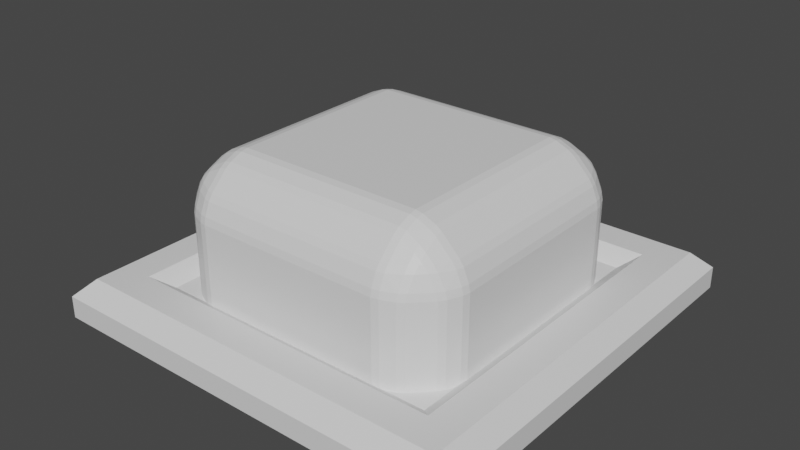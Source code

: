 # Source: untitled.blend  (saved by Blender 2.82.7; exported with 4.5.12 LTS)
import bpy
from mathutils import Matrix  # noqa: F401  (used for matrix-valued properties, if any)

bpy.ops.wm.read_factory_settings(use_empty=True)
scene = bpy.context.scene
scene.name = 'Scene'

# ---- collections
col_collection = bpy.data.collections.new('Collection'); scene.collection.children.link(col_collection)

# ---- materials (node trees are filled in below, after node groups)
mat_base = bpy.data.materials.new('Base')
mat_base.alpha_threshold = 0.0
mat_base.use_transparent_shadow = False
mat_base.line_color = (0.0, 0.0, 0.0, 1.0)
mat_head = bpy.data.materials.new('Head')
mat_head.use_transparent_shadow = False

# ---- material node trees
mat_base.use_nodes = True; mat_base.node_tree.nodes.clear()
_N = mat_base.node_tree.nodes; _L = mat_base.node_tree.links
n0 = _N.new('ShaderNodeOutputMaterial'); n0.name = 'Material Output'; n0.location = (300, 300)
n1 = _N.new('ShaderNodeBsdfPrincipled'); n1.name = 'Principled BSDF'; n1.location = (10, 300)
n1.distribution = 'GGX'
n1.subsurface_method = 'BURLEY'
n1.inputs[2].default_value = 0.4
n1.inputs[3].default_value = 1.45
n1.inputs[27].default_value = (0.0, 0.0, 0.0, 1.0)
n1.inputs[28].default_value = 1.0
_L.new(n1.outputs[0], n0.inputs[0])
n0.is_active_output = True
mat_head.use_nodes = True; mat_head.node_tree.nodes.clear()
_N = mat_head.node_tree.nodes; _L = mat_head.node_tree.links
n0 = _N.new('ShaderNodeOutputMaterial'); n0.name = 'Material Output'; n0.location = (300, 300)
n1 = _N.new('ShaderNodeBsdfPrincipled'); n1.name = 'Principled BSDF'; n1.location = (10, 300)
n1.distribution = 'GGX'
n1.subsurface_method = 'BURLEY'
n1.inputs[3].default_value = 1.45
n1.inputs[27].default_value = (0.0, 0.0, 0.0, 1.0)
n1.inputs[28].default_value = 1.0
_L.new(n1.outputs[0], n0.inputs[0])
n0.is_active_output = True

# ---- world
world_world = bpy.data.worlds.new('World'); scene.world = world_world
world_world.use_nodes = True; world_world.node_tree.nodes.clear()
_N = world_world.node_tree.nodes; _L = world_world.node_tree.links
n0 = _N.new('ShaderNodeOutputWorld'); n0.name = 'World Output'; n0.location = (300, 300)
n1 = _N.new('ShaderNodeBackground'); n1.name = 'Background'; n1.location = (10, 300)
n1.inputs[0].default_value = (0.05088, 0.05088, 0.05088, 1.0)
_L.new(n1.outputs[0], n0.inputs[0])
n0.is_active_output = True
world_world.color = (0.05088, 0.05088, 0.05088)
world_world.use_sun_shadow = False
world_world.sun_shadow_jitter_overblur = 0.0

# ---- meshes
me_cube = bpy.data.meshes.new('Cube')
me_cube.from_pydata([(1.0, 1.0, -1.0), (1.0, -1.0, -1.0), (-1.0, 1.0, -1.0), (-1.0, -1.0, -1.0), (0.6853, 0.6853, -0.8754), (1.0, 1.0, -0.8963), (0.6853, -0.6853, -0.8754), (1.0, -1.0, -0.8963), (-0.6853, 0.6853, -0.8754), (-1.0, 1.0, -0.8963), (-0.6853, -0.6853, -0.8754), (-1.0, -1.0, -0.8963), (0.9185, -0.9185, -0.8148), (-0.9185, -0.9185, -0.8148), (0.9185, 0.9185, -0.8148), (-0.9185, 0.9185, -0.8148), (0.7647, -0.7647, -0.8148), (-0.7647, -0.7647, -0.8148), (0.7647, 0.7647, -0.8148), (-0.7647, 0.7647, -0.8148)], [], [(1, 7, 11, 3), (3, 11, 9, 2), (2, 0, 1, 3), (4, 8, 10, 6), (0, 5, 7, 1), (12, 13, 11, 7), (14, 12, 7, 5), (13, 15, 9, 11), (15, 14, 5, 9), (2, 9, 5, 0), (16, 17, 13, 12), (18, 16, 12, 14), (17, 19, 15, 13), (19, 18, 14, 15), (6, 10, 17, 16), (4, 6, 16, 18), (10, 8, 19, 17), (8, 4, 18, 19)])
_uv = me_cube.uv_layers.new(name='UVMap')
_uv.uv.foreach_set('vector', [0.375, 0.75, 0.515, 0.75, 0.515, 1.0, 0.375, 1.0, 0.375, 0.0, 0.515, 0.0, 0.515, 0.25, 0.375, 0.25, 0.125, 0.5, 0.375, 0.5, 0.375, 0.75, 0.125, 0.75, 0.6643, 0.5393, 0.8357, 0.5393, 0.8357, 0.7107, 0.6643, 0.7107, 0.375, 0.5, 0.515, 0.5, 0.515, 0.75, 0.375, 0.75, 0.6352, 0.7398, 0.8648, 0.7398, 0.875, 0.75, 0.625, 0.75, 0.6352, 0.5102, 0.6352, 0.7398, 0.515, 0.75, 0.515, 0.5, 0.8648, 0.7398, 0.8648, 0.5102, 0.875, 0.5, 0.875, 0.75, 0.8648, 0.5102, 0.6352, 0.5102, 0.625, 0.5, 0.875, 0.5, 0.375, 0.25, 0.515, 0.25, 0.515, 0.5, 0.375, 0.5, 0.6544, 0.7206, 0.8456, 0.7206, 0.8648, 0.7398, 0.6352, 0.7398, 0.6544, 0.5294, 0.6544, 0.7206, 0.6352, 0.7398, 0.6352, 0.5102, 0.8456, 0.7206, 0.8456, 0.5294, 0.8648, 0.5102, 0.8648, 0.7398, 0.8456, 0.5294, 0.6544, 0.5294, 0.6352, 0.5102, 0.8648, 0.5102, 0.6643, 0.7107, 0.8357, 0.7107, 0.8456, 0.7206, 0.6544, 0.7206, 0.6643, 0.5393, 0.6643, 0.7107, 0.6544, 0.7206, 0.6544, 0.5294, 0.8357, 0.7107, 0.8357, 0.5393, 0.8456, 0.5294, 0.8456, 0.7206, 0.8357, 0.5393, 0.6643, 0.5393, 0.6544, 0.5294, 0.8456, 0.5294])
me_cube.materials.append(mat_base)
me_cube.use_remesh_preserve_volume = False
me_cube.use_remesh_preserve_attributes = False
me_cube.use_mirror_vertex_groups = False
me_cube.update()
me_cube_002 = bpy.data.meshes.new('Cube.002')
me_cube_002.from_pydata([(-0.8107, -0.9148, 0.7825), (-0.8081, -0.928, 0.7343), (-0.7679, -0.9549, 0.7343), (-0.7686, -0.9437, 0.7815), (-0.6818, -0.9906, 0.7343), (-0.6343, -1.0, 0.7343), (-0.6343, -0.9906, 0.7818), (-0.682, -0.9809, 0.782), (-0.6343, -0.9549, 0.8679), (-0.6343, -0.928, 0.9081), (-0.6825, -0.9148, 0.9107), (-0.6815, -0.9437, 0.8686), (-0.8164, -0.8674, 0.8756), (-0.7747, -0.8975, 0.8747), (-0.7756, -0.8674, 0.9164), (-0.8192, -0.8338, 0.9192), (-0.6825, -0.8107, 1.015), (-0.6343, -0.8081, 1.028), (-0.6343, -0.7679, 1.055), (-0.6815, -0.7686, 1.044), (-0.6343, -0.6818, 1.091), (-0.6343, -0.6343, 1.1), (-0.6818, -0.6343, 1.091), (-0.682, -0.682, 1.081), (-0.7679, -0.6343, 1.055), (-0.8081, -0.6343, 1.028), (-0.8107, -0.6825, 1.015), (-0.7686, -0.6815, 1.044), (-0.7756, -0.8164, 0.9674), (-0.7747, -0.7747, 0.9975), (-0.8164, -0.7756, 0.9674), (-0.8192, -0.8192, 0.9338), (-0.9549, -0.7679, 0.7343), (-0.928, -0.8081, 0.7343), (-0.9148, -0.8107, 0.7825), (-0.9437, -0.7686, 0.7815), (-0.8674, -0.8164, 0.8756), (-0.8338, -0.8192, 0.9192), (-0.8674, -0.7756, 0.9164), (-0.8975, -0.7747, 0.8747), (-0.9148, -0.6825, 0.9107), (-0.928, -0.6343, 0.9081), (-0.9549, -0.6343, 0.8679), (-0.9437, -0.6815, 0.8686), (-0.9906, -0.6818, 0.7343), (-0.9809, -0.682, 0.782), (-0.9906, -0.6343, 0.7818), (-1.0, -0.6343, 0.7343), (-0.9148, 0.8107, 0.7825), (-0.928, 0.8081, 0.7343), (-0.9549, 0.7679, 0.7343), (-0.9437, 0.7686, 0.7815), (-0.9906, 0.6818, 0.7343), (-1.0, 0.6343, 0.7343), (-0.9906, 0.6343, 0.7818), (-0.9809, 0.682, 0.782), (-0.9549, 0.6343, 0.8679), (-0.928, 0.6343, 0.9081), (-0.9148, 0.6825, 0.9107), (-0.9437, 0.6815, 0.8686), (-0.8674, 0.8164, 0.8756), (-0.8975, 0.7747, 0.8747), (-0.8674, 0.7756, 0.9164), (-0.8338, 0.8192, 0.9192), (-0.8107, 0.6825, 1.015), (-0.8081, 0.6343, 1.028), (-0.7679, 0.6343, 1.055), (-0.7686, 0.6815, 1.044), (-0.6818, 0.6343, 1.091), (-0.6343, 0.6343, 1.1), (-0.6343, 0.6818, 1.091), (-0.682, 0.682, 1.081), (-0.6343, 0.7679, 1.055), (-0.6343, 0.8081, 1.028), (-0.6825, 0.8107, 1.015), (-0.6815, 0.7686, 1.044), (-0.8164, 0.7756, 0.9674), (-0.7747, 0.7747, 0.9975), (-0.7756, 0.8164, 0.9674), (-0.8192, 0.8192, 0.9338), (-0.7679, 0.9549, 0.7343), (-0.8081, 0.928, 0.7343), (-0.8107, 0.9148, 0.7825), (-0.7686, 0.9437, 0.7815), (-0.8164, 0.8674, 0.8756), (-0.8192, 0.8338, 0.9192), (-0.7756, 0.8674, 0.9164), (-0.7747, 0.8975, 0.8747), (-0.6825, 0.9148, 0.9107), (-0.6343, 0.928, 0.9081), (-0.6343, 0.9549, 0.8679), (-0.6815, 0.9437, 0.8686), (-0.6818, 0.9906, 0.7343), (-0.682, 0.9809, 0.782), (-0.6343, 0.9906, 0.7818), (-0.6343, 1.0, 0.7343), (0.9148, -0.8107, 0.7825), (0.928, -0.8081, 0.7343), (0.9549, -0.7679, 0.7343), (0.9437, -0.7686, 0.7815), (0.9906, -0.6818, 0.7343), (1.0, -0.6343, 0.7343), (0.9906, -0.6343, 0.7818), (0.9809, -0.682, 0.782), (0.9549, -0.6343, 0.8679), (0.928, -0.6343, 0.9081), (0.9148, -0.6825, 0.9107), (0.9437, -0.6815, 0.8686), (0.8674, -0.8164, 0.8756), (0.8975, -0.7747, 0.8747), (0.8674, -0.7756, 0.9164), (0.8338, -0.8192, 0.9192), (0.8107, -0.6825, 1.015), (0.8081, -0.6343, 1.028), (0.7679, -0.6343, 1.055), (0.7686, -0.6815, 1.044), (0.6818, -0.6343, 1.091), (0.6343, -0.6343, 1.1), (0.6343, -0.6818, 1.091), (0.682, -0.682, 1.081), (0.6343, -0.7679, 1.055), (0.6343, -0.8081, 1.028), (0.6825, -0.8107, 1.015), (0.6815, -0.7686, 1.044), (0.8164, -0.7756, 0.9674), (0.7747, -0.7747, 0.9975), (0.7756, -0.8164, 0.9674), (0.8192, -0.8192, 0.9338), (0.7679, -0.9549, 0.7343), (0.8081, -0.928, 0.7343), (0.8107, -0.9148, 0.7825), (0.7686, -0.9437, 0.7815), (0.8164, -0.8674, 0.8756), (0.8192, -0.8338, 0.9192), (0.7756, -0.8674, 0.9164), (0.7747, -0.8975, 0.8747), (0.6825, -0.9148, 0.9107), (0.6343, -0.928, 0.9081), (0.6343, -0.9549, 0.8679), (0.6815, -0.9437, 0.8686), (0.6818, -0.9906, 0.7343), (0.682, -0.9809, 0.782), (0.6343, -0.9906, 0.7818), (0.6343, -1.0, 0.7343), (0.8107, 0.9148, 0.7825), (0.8081, 0.928, 0.7343), (0.7679, 0.9549, 0.7343), (0.7686, 0.9437, 0.7815), (0.6818, 0.9906, 0.7343), (0.6343, 1.0, 0.7343), (0.6343, 0.9906, 0.7818), (0.682, 0.9809, 0.782), (0.6343, 0.9549, 0.8679), (0.6343, 0.928, 0.9081), (0.6825, 0.9148, 0.9107), (0.6815, 0.9437, 0.8686), (0.8164, 0.8674, 0.8756), (0.7747, 0.8975, 0.8747), (0.7756, 0.8674, 0.9164), (0.8192, 0.8338, 0.9192), (0.6825, 0.8107, 1.015), (0.6343, 0.8081, 1.028), (0.6343, 0.7679, 1.055), (0.6815, 0.7686, 1.044), (0.6343, 0.6818, 1.091), (0.6343, 0.6343, 1.1), (0.6818, 0.6343, 1.091), (0.682, 0.682, 1.081), (0.7679, 0.6343, 1.055), (0.8081, 0.6343, 1.028), (0.8107, 0.6825, 1.015), (0.7686, 0.6815, 1.044), (0.7756, 0.8164, 0.9674), (0.7747, 0.7747, 0.9975), (0.8164, 0.7756, 0.9674), (0.8192, 0.8192, 0.9338), (0.9549, 0.7679, 0.7343), (0.928, 0.8081, 0.7343), (0.9148, 0.8107, 0.7825), (0.9437, 0.7686, 0.7815), (0.8674, 0.8164, 0.8756), (0.8338, 0.8192, 0.9192), (0.8674, 0.7756, 0.9164), (0.8975, 0.7747, 0.8747), (0.9148, 0.6825, 0.9107), (0.928, 0.6343, 0.9081), (0.9549, 0.6343, 0.8679), (0.9437, 0.6815, 0.8686), (0.9906, 0.6818, 0.7343), (0.9809, 0.682, 0.782), (0.9906, 0.6343, 0.7818), (1.0, 0.6343, 0.7343), (-0.6343, -1.0, 0.1), (-0.6818, -0.9906, 0.1), (-0.7679, -0.9549, 0.1), (-0.8081, -0.928, 0.1), (-0.928, -0.8081, 0.1), (-0.9549, -0.7679, 0.1), (-0.9906, -0.6818, 0.1), (-1.0, -0.6343, 0.1), (-1.0, 0.6343, 0.1), (-0.9906, 0.6818, 0.1), (-0.9549, 0.7679, 0.1), (-0.928, 0.8081, 0.1), (-0.8081, 0.928, 0.1), (-0.7679, 0.9549, 0.1), (-0.6818, 0.9906, 0.1), (-0.6343, 1.0, 0.1), (0.6343, 1.0, 0.1), (0.6818, 0.9906, 0.1), (0.7679, 0.9549, 0.1), (0.8081, 0.928, 0.1), (0.928, 0.8081, 0.1), (0.9549, 0.7679, 0.1), (0.9906, 0.6818, 0.1), (1.0, 0.6343, 0.1), (1.0, -0.6343, 0.1), (0.9906, -0.6818, 0.1), (0.9549, -0.7679, 0.1), (0.928, -0.8081, 0.1), (0.8081, -0.928, 0.1), (0.7679, -0.9549, 0.1), (0.6818, -0.9906, 0.1), (0.6343, -1.0, 0.1)], [], [(82, 48, 60, 84), (209, 148, 146, 210), (201, 52, 50, 202), (217, 100, 98, 218), (10, 16, 28, 14), (92, 206, 205, 80), (111, 127, 133), (19, 23, 27, 29), (26, 40, 38, 30), (130, 96, 108, 132), (106, 112, 124, 110), (44, 198, 197, 32), (67, 71, 75, 77), (163, 167, 171, 173), (115, 119, 123, 125), (15, 31, 37), (195, 1, 33, 196), (118, 20, 18, 120), (54, 46, 42, 56), (81, 204, 203, 49), (70, 164, 162, 72), (150, 94, 90, 152), (129, 220, 219, 97), (166, 116, 114, 168), (178, 144, 156, 180), (177, 212, 211, 145), (170, 184, 182, 174), (3, 7, 11, 13), (121, 17, 9, 137), (25, 65, 57, 41), (51, 55, 59, 61), (63, 79, 85), (73, 161, 153, 89), (99, 103, 107, 109), (169, 113, 105, 185), (140, 222, 221, 128), (147, 151, 155, 157), (159, 175, 181), (188, 214, 213, 176), (6, 142, 138, 8), (35, 39, 43, 45), (165, 69, 21, 117), (199, 47, 53, 200), (74, 88, 86, 78), (207, 95, 149, 208), (122, 136, 134, 126), (215, 191, 101, 216), (22, 68, 66, 24), (223, 143, 5, 192), (83, 87, 91, 93), (58, 64, 76, 62), (179, 183, 187, 189), (154, 160, 172, 158), (131, 135, 139, 141), (102, 190, 186, 104), (193, 4, 2, 194), (0, 1, 2, 3), (4, 5, 6, 7), (8, 9, 10, 11), (12, 13, 14, 15), (16, 17, 18, 19), (20, 21, 22, 23), (24, 25, 26, 27), (28, 29, 30, 31), (32, 33, 34, 35), (36, 37, 38, 39), (40, 41, 42, 43), (44, 45, 46, 47), (48, 49, 50, 51), (52, 53, 54, 55), (56, 57, 58, 59), (60, 61, 62, 63), (64, 65, 66, 67), (68, 69, 70, 71), (72, 73, 74, 75), (76, 77, 78, 79), (80, 81, 82, 83), (84, 85, 86, 87), (88, 89, 90, 91), (92, 93, 94, 95), (96, 97, 98, 99), (100, 101, 102, 103), (104, 105, 106, 107), (108, 109, 110, 111), (112, 113, 114, 115), (116, 117, 118, 119), (120, 121, 122, 123), (124, 125, 126, 127), (128, 129, 130, 131), (132, 133, 134, 135), (136, 137, 138, 139), (140, 141, 142, 143), (144, 145, 146, 147), (148, 149, 150, 151), (152, 153, 154, 155), (156, 157, 158, 159), (160, 161, 162, 163), (164, 165, 166, 167), (168, 169, 170, 171), (172, 173, 174, 175), (176, 177, 178, 179), (180, 181, 182, 183), (184, 185, 186, 187), (188, 189, 190, 191), (12, 0, 3, 13), (2, 4, 7, 3), (6, 8, 11, 7), (10, 14, 13, 11), (28, 16, 19, 29), (18, 20, 23, 19), (22, 24, 27, 23), (26, 30, 29, 27), (44, 32, 35, 45), (34, 36, 39, 35), (38, 40, 43, 39), (42, 46, 45, 43), (60, 48, 51, 61), (50, 52, 55, 51), (54, 56, 59, 55), (58, 62, 61, 59), (76, 64, 67, 77), (66, 68, 71, 67), (70, 72, 75, 71), (74, 78, 77, 75), (92, 80, 83, 93), (82, 84, 87, 83), (86, 88, 91, 87), (90, 94, 93, 91), (108, 96, 99, 109), (98, 100, 103, 99), (102, 104, 107, 103), (106, 110, 109, 107), (124, 112, 115, 125), (114, 116, 119, 115), (118, 120, 123, 119), (122, 126, 125, 123), (140, 128, 131, 141), (130, 132, 135, 131), (134, 136, 139, 135), (138, 142, 141, 139), (156, 144, 147, 157), (146, 148, 151, 147), (150, 152, 155, 151), (154, 158, 157, 155), (172, 160, 163, 173), (162, 164, 167, 163), (166, 168, 171, 167), (170, 174, 173, 171), (188, 176, 179, 189), (178, 180, 183, 179), (182, 184, 187, 183), (186, 190, 189, 187), (33, 1, 0, 34), (15, 37, 36, 12), (9, 17, 16, 10), (31, 15, 14, 28), (25, 41, 40, 26), (37, 31, 30, 38), (81, 49, 48, 82), (63, 85, 84, 60), (57, 65, 64, 58), (79, 63, 62, 76), (73, 89, 88, 74), (85, 79, 78, 86), (129, 97, 96, 130), (111, 133, 132, 108), (105, 113, 112, 106), (127, 111, 110, 124), (121, 137, 136, 122), (133, 127, 126, 134), (177, 145, 144, 178), (159, 181, 180, 156), (153, 161, 160, 154), (175, 159, 158, 172), (169, 185, 184, 170), (181, 175, 174, 182), (192, 5, 4, 193), (1, 195, 194, 2), (47, 199, 198, 44), (196, 33, 32, 197), (21, 69, 68, 22), (65, 25, 24, 66), (53, 47, 46, 54), (41, 57, 56, 42), (69, 165, 164, 70), (161, 73, 72, 162), (149, 95, 94, 150), (89, 153, 152, 90), (165, 117, 116, 166), (113, 169, 168, 114), (101, 191, 190, 102), (185, 105, 104, 186), (117, 21, 20, 118), (17, 121, 120, 18), (5, 143, 142, 6), (137, 9, 8, 138), (95, 207, 206, 92), (204, 81, 80, 205), (200, 53, 52, 201), (49, 203, 202, 50), (191, 215, 214, 188), (212, 177, 176, 213), (208, 149, 148, 209), (145, 211, 210, 146), (143, 223, 222, 140), (220, 129, 128, 221), (216, 101, 100, 217), (97, 219, 218, 98), (34, 0, 12, 36)])
_uv = me_cube_002.uv_layers.new(name='UVMap')
_uv.uv.foreach_set('vector', [0.584, 0.263, 0.584, 0.237, 0.5904, 0.2436, 0.5904, 0.2564, 0.5, 0.4614, 0.5793, 0.4614, 0.5793, 0.4766, 0.5, 0.4766, 0.5, 0.2114, 0.5793, 0.2114, 0.5793, 0.2266, 0.5, 0.2266, 0.5, 0.7114, 0.5793, 0.7114, 0.5793, 0.7266, 0.5, 0.7266, 0.834, 0.74, 0.834, 0.727, 0.8404, 0.7303, 0.8404, 0.7367, 0.5793, 0.2886, 0.5, 0.2886, 0.5, 0.2734, 0.5793, 0.2734, 0.6024, 0.7274, 0.6042, 0.7274, 0.6024, 0.7292, 0.834, 0.7232, 0.834, 0.7184, 0.8403, 0.7187, 0.8404, 0.7262, 0.852, 0.709, 0.865, 0.709, 0.8617, 0.7154, 0.8553, 0.7154, 0.584, 0.763, 0.584, 0.737, 0.5904, 0.7436, 0.5904, 0.7564, 0.612, 0.709, 0.638, 0.709, 0.6314, 0.7154, 0.6186, 0.7154, 0.5793, 0.04096, 0.5, 0.04096, 0.5, 0.03465, 0.5793, 0.03465, 0.8482, 0.541, 0.8434, 0.541, 0.8437, 0.5347, 0.8512, 0.5346, 0.666, 0.5268, 0.666, 0.5316, 0.6597, 0.5313, 0.6596, 0.5238, 0.6456, 0.709, 0.6553, 0.709, 0.6546, 0.7153, 0.6397, 0.7154, 0.6024, 0.9774, 0.6042, 0.9774, 0.6024, 0.9792, 0.5, 0.976, 0.5793, 0.976, 0.5793, 0.991, 0.5, 0.991, 0.6707, 0.7102, 0.8293, 0.7102, 0.8293, 0.721, 0.6707, 0.721, 0.584, 0.2043, 0.584, 0.04571, 0.5903, 0.04571, 0.5903, 0.2043, 0.5793, 0.265, 0.5, 0.265, 0.5, 0.235, 0.5793, 0.235, 0.8293, 0.5398, 0.6707, 0.5398, 0.6707, 0.529, 0.8293, 0.529, 0.584, 0.4543, 0.584, 0.2957, 0.5903, 0.2957, 0.5903, 0.4543, 0.5793, 0.765, 0.5, 0.765, 0.5, 0.735, 0.5793, 0.735, 0.6636, 0.5457, 0.6636, 0.7043, 0.6484, 0.7043, 0.6484, 0.5457, 0.584, 0.513, 0.584, 0.487, 0.5904, 0.4936, 0.5904, 0.5064, 0.5793, 0.515, 0.5, 0.515, 0.5, 0.485, 0.5793, 0.485, 0.638, 0.541, 0.612, 0.541, 0.6186, 0.5346, 0.6314, 0.5346, 0.584, 0.9732, 0.584, 0.9684, 0.5903, 0.9687, 0.5904, 0.9762, 0.6707, 0.726, 0.8293, 0.726, 0.8293, 0.741, 0.6707, 0.741, 0.851, 0.7043, 0.851, 0.5457, 0.866, 0.5457, 0.866, 0.7043, 0.584, 0.2294, 0.584, 0.2197, 0.5903, 0.2204, 0.5904, 0.2353, 0.6024, 0.2274, 0.6042, 0.2274, 0.6024, 0.2292, 0.8293, 0.524, 0.6707, 0.524, 0.6707, 0.509, 0.8293, 0.509, 0.584, 0.7294, 0.584, 0.7197, 0.5903, 0.7204, 0.5904, 0.7353, 0.64, 0.5457, 0.64, 0.7043, 0.61, 0.7043, 0.61, 0.5457, 0.5793, 0.7886, 0.5, 0.7886, 0.5, 0.7734, 0.5793, 0.7734, 0.584, 0.4794, 0.584, 0.4697, 0.5903, 0.4704, 0.5904, 0.4853, 0.6024, 0.4774, 0.6042, 0.4774, 0.6024, 0.4792, 0.5793, 0.5386, 0.5, 0.5386, 0.5, 0.5234, 0.5793, 0.5234, 0.584, 0.9543, 0.584, 0.7957, 0.5903, 0.7957, 0.5903, 0.9543, 0.584, 0.9938, 0.5904, 0.9908, 0.5903, 0.9983, 0.584, 0.9987, 0.6707, 0.5457, 0.8293, 0.5457, 0.8293, 0.7043, 0.6707, 0.7043, 0.5, 0.04571, 0.5793, 0.04571, 0.5793, 0.2043, 0.5, 0.2043, 0.834, 0.523, 0.834, 0.51, 0.8404, 0.5133, 0.8404, 0.5197, 0.5, 0.2957, 0.5793, 0.2957, 0.5793, 0.4543, 0.5, 0.4543, 0.666, 0.727, 0.666, 0.74, 0.6596, 0.7367, 0.6596, 0.7303, 0.5, 0.5457, 0.5793, 0.5457, 0.5793, 0.7043, 0.5, 0.7043, 0.8352, 0.7043, 0.8352, 0.5457, 0.846, 0.5457, 0.846, 0.7043, 0.5, 0.7957, 0.5793, 0.7957, 0.5793, 0.9543, 0.5, 0.9543, 0.584, 0.2706, 0.5904, 0.2647, 0.5903, 0.2796, 0.584, 0.2803, 0.865, 0.541, 0.852, 0.541, 0.8553, 0.5346, 0.8617, 0.5346, 0.584, 0.5206, 0.5904, 0.5147, 0.5903, 0.5296, 0.584, 0.5303, 0.666, 0.51, 0.666, 0.523, 0.6596, 0.5197, 0.6596, 0.5133, 0.584, 0.7706, 0.5904, 0.7647, 0.5903, 0.7796, 0.584, 0.7803, 0.5864, 0.7043, 0.5864, 0.5457, 0.6016, 0.5457, 0.6016, 0.7043, 0.5, 0.9602, 0.5793, 0.9602, 0.5793, 0.971, 0.5, 0.971, 0.1597, 0.8639, 0.1581, 0.8637, 0.1581, 0.8625, 0.1593, 0.8626, 0.1564, 0.855, 0.1564, 0.8534, 0.1581, 0.8534, 0.1581, 0.8553, 0.1625, 0.8518, 0.1634, 0.8518, 0.1634, 0.8534, 0.1627, 0.8534, 0.1661, 0.8643, 0.1657, 0.863, 0.1678, 0.8631, 0.1678, 0.8652, 0.2965, 0.7267, 0.2956, 0.7262, 0.2956, 0.725, 0.2963, 0.7253, 0.294, 0.7175, 0.294, 0.7159, 0.2956, 0.7159, 0.2956, 0.7177, 0.3031, 0.7142, 0.3047, 0.7142, 0.3047, 0.7159, 0.3035, 0.7159, 0.3001, 0.7285, 0.2998, 0.7271, 0.301, 0.7277, 0.301, 0.7298, 0.1564, 0.3459, 0.1564, 0.345, 0.1581, 0.345, 0.1581, 0.3457, 0.1661, 0.8678, 0.1678, 0.8662, 0.1678, 0.8682, 0.1657, 0.8693, 0.3136, 0.7168, 0.3141, 0.7159, 0.3153, 0.7159, 0.315, 0.7166, 0.1564, 0.3494, 0.1581, 0.3492, 0.1581, 0.3503, 0.1564, 0.3503, 0.159, 0.4572, 0.1581, 0.4561, 0.1581, 0.4537, 0.1588, 0.4544, 0.1564, 0.4431, 0.1564, 0.4409, 0.1581, 0.4409, 0.1581, 0.4435, 0.1625, 0.4392, 0.1634, 0.4392, 0.1634, 0.4409, 0.1627, 0.4409, 0.1625, 0.4608, 0.1623, 0.458, 0.1634, 0.4592, 0.1634, 0.4633, 0.3064, 0.6244, 0.3059, 0.6253, 0.3047, 0.6253, 0.305, 0.6246, 0.2972, 0.627, 0.2956, 0.627, 0.2956, 0.6253, 0.2975, 0.6253, 0.294, 0.6178, 0.294, 0.6163, 0.2956, 0.6163, 0.2956, 0.6175, 0.3083, 0.6209, 0.3069, 0.6211, 0.3074, 0.62, 0.3095, 0.62, 0.1564, 0.4772, 0.1564, 0.475, 0.1581, 0.475, 0.1581, 0.4768, 0.1625, 0.4678, 0.1634, 0.4653, 0.1634, 0.4695, 0.1623, 0.4707, 0.2965, 0.6074, 0.2956, 0.6068, 0.2956, 0.6056, 0.2963, 0.6059, 0.1564, 0.4856, 0.1581, 0.4852, 0.1581, 0.4878, 0.1564, 0.4878, 0.159, 0.7322, 0.1581, 0.7311, 0.1581, 0.7287, 0.1588, 0.7294, 0.1564, 0.7181, 0.1564, 0.7159, 0.1581, 0.7159, 0.1581, 0.7185, 0.1687, 0.7142, 0.1709, 0.7142, 0.1709, 0.7159, 0.1692, 0.7159, 0.1625, 0.7359, 0.1623, 0.733, 0.1634, 0.7342, 0.1634, 0.7384, 0.1887, 0.7168, 0.1898, 0.7159, 0.1922, 0.7159, 0.1915, 0.7166, 0.2028, 0.7142, 0.205, 0.7142, 0.205, 0.7159, 0.2025, 0.7159, 0.2067, 0.7234, 0.2067, 0.725, 0.205, 0.725, 0.205, 0.7237, 0.1851, 0.7203, 0.1879, 0.7201, 0.1867, 0.7212, 0.1826, 0.7212, 0.1564, 0.7522, 0.1564, 0.75, 0.1581, 0.75, 0.1581, 0.7518, 0.1625, 0.7429, 0.1634, 0.7404, 0.1634, 0.7445, 0.1623, 0.7457, 0.2041, 0.7339, 0.205, 0.7344, 0.205, 0.7356, 0.2044, 0.7353, 0.1564, 0.7606, 0.1581, 0.7603, 0.1581, 0.7628, 0.1564, 0.7628, 0.159, 0.5947, 0.1581, 0.5936, 0.1581, 0.5912, 0.1588, 0.5919, 0.1564, 0.5806, 0.1564, 0.5784, 0.1581, 0.5784, 0.1581, 0.581, 0.1625, 0.5767, 0.1634, 0.5767, 0.1634, 0.5784, 0.1627, 0.5784, 0.1625, 0.5984, 0.1623, 0.5955, 0.1634, 0.5967, 0.1634, 0.6009, 0.2041, 0.6145, 0.205, 0.6151, 0.205, 0.6163, 0.2044, 0.6159, 0.2067, 0.6237, 0.2067, 0.6253, 0.205, 0.6253, 0.205, 0.6235, 0.1944, 0.627, 0.1922, 0.627, 0.1922, 0.6253, 0.194, 0.6253, 0.2006, 0.6127, 0.2009, 0.6141, 0.1997, 0.6135, 0.1997, 0.6114, 0.1564, 0.6147, 0.1564, 0.6125, 0.1581, 0.6125, 0.1581, 0.6143, 0.1625, 0.6054, 0.1634, 0.6029, 0.1634, 0.607, 0.1623, 0.6082, 0.1744, 0.6244, 0.1733, 0.6253, 0.1709, 0.6253, 0.1716, 0.6246, 0.1564, 0.6231, 0.1581, 0.6227, 0.1581, 0.6253, 0.1564, 0.6253, 0.1661, 0.8643, 0.1597, 0.8639, 0.1593, 0.8626, 0.1657, 0.863, 0.1564, 0.8609, 0.1564, 0.855, 0.1581, 0.8553, 0.1581, 0.8612, 0.159, 0.8518, 0.1625, 0.8518, 0.1627, 0.8534, 0.1592, 0.8534, 0.2965, 0.7339, 0.3001, 0.7321, 0.2998, 0.7335, 0.2963, 0.7353, 0.3001, 0.7285, 0.2965, 0.7267, 0.2965, 0.7246, 0.3001, 0.7263, 0.294, 0.7234, 0.294, 0.7175, 0.2956, 0.7177, 0.2956, 0.7237, 0.2972, 0.7142, 0.3031, 0.7142, 0.3035, 0.7159, 0.2975, 0.7159, 0.3064, 0.7168, 0.3083, 0.7203, 0.3069, 0.7201, 0.305, 0.7166, 0.1564, 0.3494, 0.1564, 0.3459, 0.1581, 0.3457, 0.1581, 0.3492, 0.1597, 0.871, 0.1661, 0.8678, 0.1657, 0.8693, 0.1593, 0.8725, 0.3118, 0.7203, 0.3136, 0.7168, 0.315, 0.7166, 0.3132, 0.7201, 0.1625, 0.352, 0.159, 0.352, 0.1592, 0.3503, 0.1627, 0.3503, 0.1625, 0.4608, 0.159, 0.4572, 0.159, 0.453, 0.1626, 0.4563, 0.1564, 0.4515, 0.1564, 0.4431, 0.1581, 0.4435, 0.1581, 0.4519, 0.159, 0.4392, 0.1625, 0.4392, 0.1627, 0.4409, 0.1592, 0.4409, 0.3136, 0.6244, 0.3118, 0.6209, 0.3132, 0.6211, 0.315, 0.6246, 0.3083, 0.6209, 0.3064, 0.6244, 0.3044, 0.6244, 0.306, 0.6209, 0.3031, 0.627, 0.2972, 0.627, 0.2975, 0.6253, 0.3035, 0.6253, 0.294, 0.6237, 0.294, 0.6178, 0.2956, 0.6175, 0.2956, 0.6235, 0.2965, 0.6145, 0.3001, 0.6127, 0.2998, 0.6141, 0.2963, 0.6159, 0.1564, 0.4856, 0.1564, 0.4772, 0.1581, 0.4768, 0.1581, 0.4852, 0.159, 0.4715, 0.1625, 0.4678, 0.1626, 0.4724, 0.159, 0.4757, 0.3001, 0.6092, 0.2965, 0.6074, 0.2963, 0.6059, 0.2998, 0.6078, 0.1625, 0.4895, 0.159, 0.4895, 0.1592, 0.4878, 0.1627, 0.4878, 0.1625, 0.7359, 0.159, 0.7322, 0.159, 0.728, 0.1626, 0.7313, 0.1564, 0.7265, 0.1564, 0.7181, 0.1581, 0.7185, 0.1581, 0.727, 0.1603, 0.7142, 0.1687, 0.7142, 0.1692, 0.7159, 0.1607, 0.7159, 0.1744, 0.7168, 0.1781, 0.7203, 0.1752, 0.7201, 0.1716, 0.7166, 0.1851, 0.7203, 0.1887, 0.7168, 0.1929, 0.7168, 0.1896, 0.7203, 0.1944, 0.7142, 0.2028, 0.7142, 0.2025, 0.7159, 0.194, 0.7159, 0.2067, 0.7175, 0.2067, 0.7234, 0.205, 0.7237, 0.205, 0.7177, 0.2041, 0.7267, 0.2006, 0.7285, 0.2009, 0.7271, 0.2044, 0.7253, 0.1564, 0.7606, 0.1564, 0.7522, 0.1581, 0.7518, 0.1581, 0.7603, 0.159, 0.7465, 0.1625, 0.7429, 0.1626, 0.7474, 0.159, 0.7507, 0.2006, 0.7321, 0.2041, 0.7339, 0.2044, 0.7353, 0.2009, 0.7335, 0.1625, 0.7645, 0.159, 0.7645, 0.1592, 0.7628, 0.1627, 0.7628, 0.1625, 0.5984, 0.159, 0.5947, 0.159, 0.5905, 0.1626, 0.5938, 0.1564, 0.589, 0.1564, 0.5806, 0.1581, 0.581, 0.1581, 0.5894, 0.159, 0.5767, 0.1625, 0.5767, 0.1627, 0.5784, 0.1592, 0.5784, 0.2041, 0.6074, 0.2006, 0.6092, 0.2009, 0.6078, 0.2044, 0.6059, 0.2006, 0.6127, 0.2041, 0.6145, 0.2041, 0.6166, 0.2006, 0.615, 0.2067, 0.6178, 0.2067, 0.6237, 0.205, 0.6235, 0.205, 0.6175, 0.2028, 0.627, 0.1944, 0.627, 0.194, 0.6253, 0.2025, 0.6253, 0.1887, 0.6244, 0.1851, 0.6209, 0.1879, 0.6211, 0.1915, 0.6246, 0.1564, 0.6231, 0.1564, 0.6147, 0.1581, 0.6143, 0.1581, 0.6227, 0.159, 0.609, 0.1625, 0.6054, 0.1626, 0.6099, 0.159, 0.6132, 0.1781, 0.6209, 0.1744, 0.6244, 0.1716, 0.6246, 0.1752, 0.6211, 0.1687, 0.627, 0.1603, 0.627, 0.1607, 0.6253, 0.1692, 0.6253, 0.1564, 0.8719, 0.1564, 0.8637, 0.1597, 0.8639, 0.1597, 0.871, 0.1691, 0.8645, 0.1691, 0.8655, 0.1661, 0.8678, 0.1661, 0.8643, 0.294, 0.7344, 0.294, 0.7262, 0.2965, 0.7267, 0.2965, 0.7339, 0.1701, 0.8645, 0.1691, 0.8645, 0.1686, 0.8631, 0.1721, 0.8631, 0.3059, 0.7142, 0.3141, 0.7142, 0.3136, 0.7168, 0.3064, 0.7168, 0.1691, 0.8655, 0.1701, 0.8645, 0.1721, 0.8639, 0.1686, 0.8674, 0.1564, 0.4726, 0.1564, 0.4561, 0.159, 0.4572, 0.159, 0.4715, 0.1691, 0.4519, 0.1691, 0.4529, 0.1678, 0.4549, 0.1678, 0.4513, 0.3141, 0.627, 0.3059, 0.627, 0.3064, 0.6244, 0.3136, 0.6244, 0.1701, 0.4519, 0.1691, 0.4519, 0.1686, 0.4505, 0.1721, 0.4505, 0.294, 0.6151, 0.294, 0.6068, 0.2965, 0.6074, 0.2965, 0.6145, 0.1691, 0.4529, 0.1701, 0.4519, 0.1721, 0.4513, 0.1686, 0.4549, 0.1564, 0.7476, 0.1564, 0.7311, 0.159, 0.7322, 0.159, 0.7465, 0.1691, 0.7269, 0.1691, 0.7279, 0.1678, 0.7299, 0.1678, 0.7264, 0.1733, 0.7142, 0.1898, 0.7142, 0.1887, 0.7168, 0.1744, 0.7168, 0.1701, 0.7269, 0.1691, 0.7269, 0.1686, 0.7256, 0.1721, 0.7256, 0.2067, 0.7262, 0.2067, 0.7344, 0.2041, 0.7339, 0.2041, 0.7267, 0.1691, 0.7279, 0.1701, 0.7269, 0.1721, 0.7264, 0.1686, 0.7299, 0.1564, 0.6101, 0.1564, 0.5936, 0.159, 0.5947, 0.159, 0.609, 0.1691, 0.5894, 0.1691, 0.5904, 0.1678, 0.5924, 0.1678, 0.5889, 0.2067, 0.6068, 0.2067, 0.6151, 0.2041, 0.6145, 0.2041, 0.6074, 0.1701, 0.5894, 0.1691, 0.5894, 0.1686, 0.588, 0.1721, 0.588, 0.1898, 0.627, 0.1733, 0.627, 0.1744, 0.6244, 0.1887, 0.6244, 0.1691, 0.5904, 0.1701, 0.5894, 0.1721, 0.5889, 0.1686, 0.5924, 0.1128, 0.8518, 0.1564, 0.8518, 0.1564, 0.855, 0.1128, 0.855, 0.1564, 0.8637, 0.1128, 0.8637, 0.1128, 0.8609, 0.1564, 0.8609, 0.1564, 0.352, 0.1128, 0.352, 0.1128, 0.3494, 0.1564, 0.3494, 0.1128, 0.8719, 0.1564, 0.8719, 0.1564, 0.8731, 0.1128, 0.8731, 0.294, 0.7142, 0.294, 0.627, 0.2972, 0.627, 0.2972, 0.7142, 0.3059, 0.627, 0.3059, 0.7142, 0.3031, 0.7142, 0.3031, 0.627, 0.1564, 0.4392, 0.1564, 0.352, 0.159, 0.352, 0.159, 0.4392, 0.3141, 0.7142, 0.3141, 0.627, 0.3153, 0.627, 0.3153, 0.7142, 0.294, 0.627, 0.2067, 0.627, 0.2067, 0.6237, 0.294, 0.6237, 0.2067, 0.6151, 0.294, 0.6151, 0.294, 0.6178, 0.2067, 0.6178, 0.1564, 0.5767, 0.1564, 0.4895, 0.159, 0.4895, 0.159, 0.5767, 0.294, 0.6068, 0.2067, 0.6068, 0.2067, 0.6056, 0.294, 0.6056, 0.2067, 0.627, 0.2067, 0.7142, 0.2028, 0.7142, 0.2028, 0.627, 0.1898, 0.7142, 0.1898, 0.627, 0.1944, 0.627, 0.1944, 0.7142, 0.1564, 0.7142, 0.1564, 0.627, 0.1603, 0.627, 0.1603, 0.7142, 0.1733, 0.627, 0.1733, 0.7142, 0.1687, 0.7142, 0.1687, 0.627, 0.2067, 0.7142, 0.294, 0.7142, 0.294, 0.7175, 0.2067, 0.7175, 0.294, 0.7262, 0.2067, 0.7262, 0.2067, 0.7234, 0.294, 0.7234, 0.1564, 0.8518, 0.1564, 0.7645, 0.159, 0.7645, 0.159, 0.8518, 0.2067, 0.7344, 0.294, 0.7344, 0.294, 0.7356, 0.2067, 0.7356, 0.1564, 0.4895, 0.1128, 0.4895, 0.1128, 0.4856, 0.1564, 0.4856, 0.1128, 0.4726, 0.1564, 0.4726, 0.1564, 0.4772, 0.1128, 0.4772, 0.1128, 0.4392, 0.1564, 0.4392, 0.1564, 0.4431, 0.1128, 0.4431, 0.1564, 0.4561, 0.1128, 0.4561, 0.1128, 0.4515, 0.1564, 0.4515, 0.1564, 0.627, 0.1128, 0.627, 0.1128, 0.6231, 0.1564, 0.6231, 0.1128, 0.6101, 0.1564, 0.6101, 0.1564, 0.6147, 0.1128, 0.6147, 0.1128, 0.5767, 0.1564, 0.5767, 0.1564, 0.5806, 0.1128, 0.5806, 0.1564, 0.5936, 0.1128, 0.5936, 0.1128, 0.589, 0.1564, 0.589, 0.1564, 0.7645, 0.1128, 0.7645, 0.1128, 0.7606, 0.1564, 0.7606, 0.1128, 0.7476, 0.1564, 0.7476, 0.1564, 0.7522, 0.1128, 0.7522, 0.1128, 0.7142, 0.1564, 0.7142, 0.1564, 0.7181, 0.1128, 0.7181, 0.1564, 0.7311, 0.1128, 0.7311, 0.1128, 0.7265, 0.1564, 0.7265, 0.5853, 0.9894, 0.5853, 0.9763, 0.5969, 0.977, 0.5969, 0.9834])
me_cube_002.materials.append(mat_head)
me_cube_002.use_remesh_fix_poles = True
me_cube_002.use_remesh_preserve_attributes = False
me_cube_002.use_mirror_vertex_groups = False
me_cube_002.update()

# ---- objects
ob_base = bpy.data.objects.new('Base', me_cube)
ob_cube = bpy.data.objects.new('Cube', me_cube_002)

# ---- transforms, parenting, visibility, modifiers, constraints
ob_base.location = (0.0, 0.0, 1.0)
ob_base.lock_rotations_4d = False
ob_base.empty_display_type = 'ARROWS'
ob_base.lineart.crease_threshold = 0.0
ob_cube.location = (0.0, 0.0, 0.0)
ob_cube.scale = (0.6976, 0.6976, 0.6976)
ob_cube.lineart.crease_threshold = 0.0

# ---- collection membership
col_collection.objects.link(ob_base)
col_collection.objects.link(ob_cube)

# ---- scene / render settings (as saved in the file)
scene.frame_start = 1; scene.frame_end = 250; scene.frame_set(1)
scene.render.engine = 'BLENDER_EEVEE_NEXT'
scene.cycles.use_denoising = False
scene.cycles.samples = 128
scene.cycles.sampling_pattern = 'TABULATED_SOBOL'
scene.cycles.use_adaptive_sampling = False
scene.cycles.use_light_tree = False
scene.view_settings.view_transform = 'Filmic'
bpy.context.view_layer.update()

# ---- added for rendering (the .blend has no active camera and no usable light): camera, sun
cam_auto = bpy.data.cameras.new('AutoCamera')
cam_auto.lens = 50.0
cam_auto.sensor_width = 36.0
cam_auto.clip_end = 1000.0
ob_auto_camera = bpy.data.objects.new('AutoCamera', cam_auto)
scene.collection.objects.link(ob_auto_camera)
ob_auto_camera.location = (2.71152, -3.25383, 2.55288)
ob_auto_camera.rotation_euler = (1.09748, -7.21219e-08, 0.694738)
scene.camera = ob_auto_camera
light_auto_sun = bpy.data.lights.new('AutoSun', 'SUN')
light_auto_sun.energy = 3.0
light_auto_sun.angle = 0.0523599
ob_auto_sun = bpy.data.objects.new('AutoSun', light_auto_sun)
scene.collection.objects.link(ob_auto_sun)
ob_auto_sun.rotation_euler = (0.872665, 0.174533, 0.523599)
bpy.context.view_layer.update()
